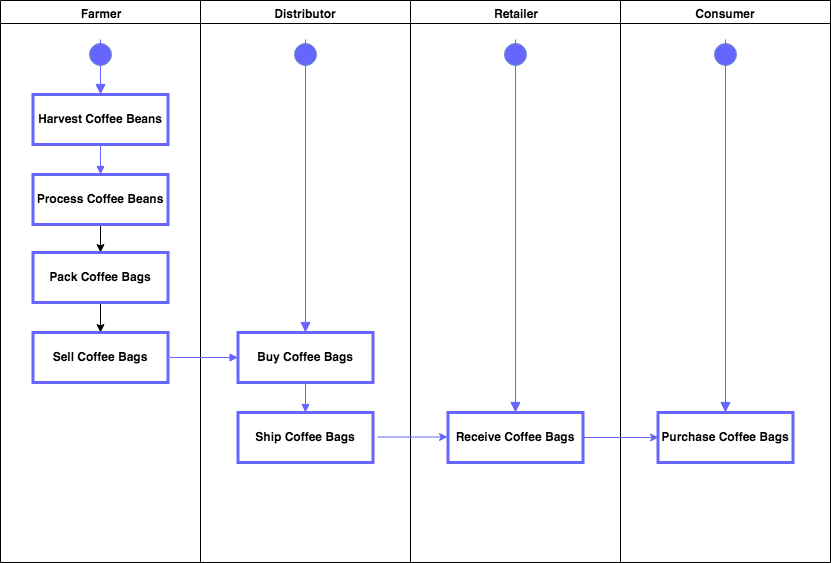

The diagram above was exported from draw.io. Its source (the exported page's mxGraphModel, read from the mxfile embedded in the PNG):
<mxGraphModel dx="1143" dy="593" grid="1" gridSize="10" guides="1" tooltips="1" connect="1" arrows="1" fold="1" page="1" pageScale="1" pageWidth="1169" pageHeight="826" background="#ffffff" math="0" shadow="0">
  <root>
    <mxCell id="0" />
    <mxCell id="1" parent="0" />
    <mxCell id="2" value="Farmer" style="swimlane;whiteSpace=wrap" parent="1" vertex="1">
      <mxGeometry x="230" y="128" width="200" height="562" as="geometry" />
    </mxCell>
    <mxCell id="5" value="" style="ellipse;shape=startState;fillColor=#6666FF;strokeColor=#6c8ebf;" parent="2" vertex="1">
      <mxGeometry x="85" y="38.5" width="30" height="30" as="geometry" />
    </mxCell>
    <mxCell id="6" value="" style="edgeStyle=elbowEdgeStyle;elbow=horizontal;verticalAlign=bottom;endArrow=block;endSize=8;strokeColor=#6666FF;endFill=1;rounded=0;exitX=0.5;exitY=0;exitDx=0;exitDy=0;" parent="2" source="5" target="7" edge="1">
      <mxGeometry x="60" y="42" as="geometry">
        <mxPoint x="75" y="112" as="targetPoint" />
        <mxPoint x="100" y="72" as="sourcePoint" />
        <Array as="points" />
      </mxGeometry>
    </mxCell>
    <mxCell id="7" value="Harvest Coffee Beans" style="strokeWidth=3;fontStyle=1;strokeColor=#6666FF;" parent="2" vertex="1">
      <mxGeometry x="32.5" y="94" width="135" height="50" as="geometry" />
    </mxCell>
    <mxCell id="AMs505tf86Vzw4T2Za9U-21" value="" style="edgeStyle=orthogonalEdgeStyle;rounded=0;orthogonalLoop=1;jettySize=auto;html=1;" parent="2" source="8" target="AMs505tf86Vzw4T2Za9U-20" edge="1">
      <mxGeometry relative="1" as="geometry" />
    </mxCell>
    <mxCell id="8" value="Process Coffee Beans" style="strokeWidth=3;fontStyle=1;strokeColor=#6666FF;" parent="2" vertex="1">
      <mxGeometry x="32.5" y="174" width="135" height="50" as="geometry" />
    </mxCell>
    <mxCell id="AMs505tf86Vzw4T2Za9U-23" value="" style="edgeStyle=orthogonalEdgeStyle;rounded=0;orthogonalLoop=1;jettySize=auto;html=1;" parent="2" source="AMs505tf86Vzw4T2Za9U-20" target="AMs505tf86Vzw4T2Za9U-22" edge="1">
      <mxGeometry relative="1" as="geometry" />
    </mxCell>
    <mxCell id="AMs505tf86Vzw4T2Za9U-20" value="Pack Coffee Bags" style="strokeWidth=3;fontStyle=1;strokeColor=#6666FF;" parent="2" vertex="1">
      <mxGeometry x="32.5" y="252" width="135" height="50" as="geometry" />
    </mxCell>
    <mxCell id="AMs505tf86Vzw4T2Za9U-22" value="Sell Coffee Bags" style="strokeWidth=3;fontStyle=1;strokeColor=#6666FF;" parent="2" vertex="1">
      <mxGeometry x="32.5" y="332" width="135" height="50" as="geometry" />
    </mxCell>
    <mxCell id="9" value="" style="endArrow=block;strokeColor=#6666FF;endFill=1;rounded=0" parent="2" source="7" target="8" edge="1">
      <mxGeometry relative="1" as="geometry" />
    </mxCell>
    <mxCell id="3" value="Distributor" style="swimlane;whiteSpace=wrap" parent="1" vertex="1">
      <mxGeometry x="430" y="128" width="210" height="562" as="geometry" />
    </mxCell>
    <mxCell id="UZh1rriLXvUk9DVg59mu-48" value="Ship Coffee Bags" style="strokeWidth=3;fontStyle=1;strokeColor=#6666FF;" parent="3" vertex="1">
      <mxGeometry x="37.5" y="412" width="135" height="50" as="geometry" />
    </mxCell>
    <mxCell id="UZh1rriLXvUk9DVg59mu-50" value="" style="endArrow=block;strokeColor=#6666FF;endFill=1;rounded=0;entryX=0.5;entryY=0;entryDx=0;entryDy=0;exitX=0.5;exitY=1;exitDx=0;exitDy=0;" parent="3" source="10" target="UZh1rriLXvUk9DVg59mu-48" edge="1">
      <mxGeometry relative="1" as="geometry">
        <mxPoint x="108" y="384" as="sourcePoint" />
        <mxPoint x="82" y="402" as="targetPoint" />
      </mxGeometry>
    </mxCell>
    <mxCell id="UZh1rriLXvUk9DVg59mu-60" value="" style="ellipse;shape=startState;fillColor=#6666FF;strokeColor=#6c8ebf;" parent="3" vertex="1">
      <mxGeometry x="90" y="38.5" width="30" height="30" as="geometry" />
    </mxCell>
    <mxCell id="UZh1rriLXvUk9DVg59mu-61" value="" style="elbow=horizontal;verticalAlign=bottom;endArrow=block;endSize=8;strokeColor=#6666FF;endFill=1;rounded=0;entryX=0.5;entryY=0;entryDx=0;entryDy=0;exitX=0.5;exitY=0;exitDx=0;exitDy=0;" parent="3" source="UZh1rriLXvUk9DVg59mu-60" target="10" edge="1">
      <mxGeometry x="-165" y="-89.5" as="geometry">
        <mxPoint x="105" y="172" as="targetPoint" />
        <mxPoint x="105" y="62" as="sourcePoint" />
      </mxGeometry>
    </mxCell>
    <mxCell id="10" value="Buy Coffee Bags" style="strokeWidth=3;fontStyle=1;strokeColor=#6666FF;" parent="3" vertex="1">
      <mxGeometry x="37.5" y="332" width="135" height="50" as="geometry" />
    </mxCell>
    <mxCell id="4" value="Retailer" style="swimlane;whiteSpace=wrap" parent="1" vertex="1">
      <mxGeometry x="640" y="128" width="210" height="562" as="geometry" />
    </mxCell>
    <mxCell id="UZh1rriLXvUk9DVg59mu-64" value="" style="edgeStyle=orthogonalEdgeStyle;rounded=0;orthogonalLoop=1;jettySize=auto;html=1;strokeColor=#6666FF;" parent="4" edge="1">
      <mxGeometry relative="1" as="geometry">
        <mxPoint x="-33" y="436.5" as="sourcePoint" />
        <mxPoint x="37" y="436.5" as="targetPoint" />
      </mxGeometry>
    </mxCell>
    <mxCell id="UZh1rriLXvUk9DVg59mu-66" value="" style="ellipse;shape=startState;fillColor=#6666FF;strokeColor=#6c8ebf;" parent="4" vertex="1">
      <mxGeometry x="90" y="38.5" width="30" height="30" as="geometry" />
    </mxCell>
    <mxCell id="UZh1rriLXvUk9DVg59mu-67" value="" style="elbow=horizontal;verticalAlign=bottom;endArrow=block;endSize=8;strokeColor=#6666FF;endFill=1;rounded=0;entryX=0.5;entryY=0;entryDx=0;entryDy=0;exitX=0.5;exitY=0;exitDx=0;exitDy=0;" parent="4" source="UZh1rriLXvUk9DVg59mu-66" target="UZh1rriLXvUk9DVg59mu-71" edge="1">
      <mxGeometry x="-595" y="-217.5" as="geometry">
        <mxPoint x="105" y="332" as="targetPoint" />
        <mxPoint x="105" y="68.5" as="sourcePoint" />
      </mxGeometry>
    </mxCell>
    <mxCell id="UZh1rriLXvUk9DVg59mu-71" value="Receive Coffee Bags" style="strokeWidth=3;fontStyle=1;strokeColor=#6666FF;" parent="4" vertex="1">
      <mxGeometry x="37.5" y="412" width="135" height="50" as="geometry" />
    </mxCell>
    <mxCell id="11" value="" style="endArrow=block;strokeColor=#6666FF;endFill=1;rounded=0" parent="1" target="10" edge="1">
      <mxGeometry relative="1" as="geometry">
        <mxPoint x="399.5" y="485" as="sourcePoint" />
      </mxGeometry>
    </mxCell>
    <mxCell id="AMs505tf86Vzw4T2Za9U-11" value="Consumer" style="swimlane;whiteSpace=wrap" parent="1" vertex="1">
      <mxGeometry x="850" y="128" width="210" height="562" as="geometry" />
    </mxCell>
    <mxCell id="AMs505tf86Vzw4T2Za9U-14" value="Purchase Coffee Bags" style="strokeWidth=3;fontStyle=1;strokeColor=#6666FF;" parent="AMs505tf86Vzw4T2Za9U-11" vertex="1">
      <mxGeometry x="37.5" y="412" width="135" height="50" as="geometry" />
    </mxCell>
    <mxCell id="AMs505tf86Vzw4T2Za9U-15" value="" style="ellipse;shape=startState;fillColor=#6666FF;strokeColor=#6c8ebf;" parent="AMs505tf86Vzw4T2Za9U-11" vertex="1">
      <mxGeometry x="90" y="38.5" width="30" height="30" as="geometry" />
    </mxCell>
    <mxCell id="AMs505tf86Vzw4T2Za9U-16" value="" style="elbow=horizontal;verticalAlign=bottom;endArrow=block;endSize=8;strokeColor=#6666FF;endFill=1;rounded=0;entryX=0.5;entryY=0;entryDx=0;entryDy=0;exitX=0.5;exitY=0;exitDx=0;exitDy=0;" parent="AMs505tf86Vzw4T2Za9U-11" source="AMs505tf86Vzw4T2Za9U-15" target="AMs505tf86Vzw4T2Za9U-14" edge="1">
      <mxGeometry x="-595" y="-217.5" as="geometry">
        <mxPoint x="105" y="322" as="targetPoint" />
        <mxPoint x="105" y="68.5" as="sourcePoint" />
      </mxGeometry>
    </mxCell>
    <mxCell id="AMs505tf86Vzw4T2Za9U-12" value="" style="rounded=0;orthogonalLoop=1;jettySize=auto;html=1;strokeColor=#6666FF;exitX=1;exitY=0.5;exitDx=0;exitDy=0;entryX=0;entryY=0.5;entryDx=0;entryDy=0;" parent="1" source="UZh1rriLXvUk9DVg59mu-71" target="AMs505tf86Vzw4T2Za9U-14" edge="1">
      <mxGeometry relative="1" as="geometry">
        <mxPoint x="815" y="559.5" as="sourcePoint" />
        <mxPoint x="885" y="559.5" as="targetPoint" />
      </mxGeometry>
    </mxCell>
  </root>
</mxGraphModel>